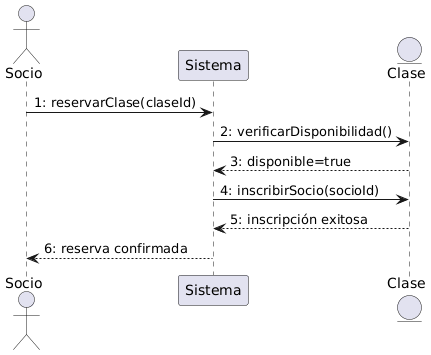

The diagram above was rendered by PlantUML. Its source (embedded in the PNG):
@startuml
actor Socio as socio
participant "Sistema" as sistema
entity "Clase" as clase

socio -> sistema: 1: reservarClase(claseId)
sistema -> clase: 2: verificarDisponibilidad()
clase --> sistema: 3: disponible=true
sistema -> clase: 4: inscribirSocio(socioId)
clase --> sistema: 5: inscripción exitosa
sistema --> socio: 6: reserva confirmada
@enduml